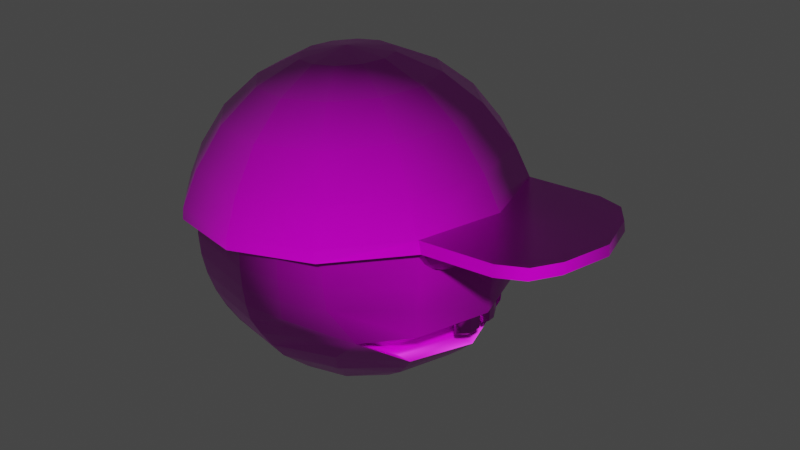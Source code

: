 # Source: sport.blend  (saved by Blender 3.0.42; exported with 4.5.12 LTS)
import bpy
from mathutils import Matrix  # noqa: F401  (used for matrix-valued properties, if any)

bpy.ops.wm.read_factory_settings(use_empty=True)
scene = bpy.context.scene
scene.name = 'Scene'

# ---- collections
col_collection = bpy.data.collections.new('Collection'); scene.collection.children.link(col_collection)

# ---- images (referenced by path relative to the original .blend; pixels are not part of the script)
import os
ASSET_DIR = os.environ.get("B2B_ASSET_DIR", "")  # directory of the original .blend (textures are referenced by path, not embedded)
HERE = os.path.dirname(os.path.abspath(__file__))  # packed textures are extracted next to this script under _unpacked/

def load_image(name, relpath, width, height, colorspace="sRGB"):
    """Load a texture the original file referenced (path relative to the .blend, or extracted next to this script)."""
    p = next((c for c in (os.path.join(HERE, relpath), os.path.join(ASSET_DIR, relpath)) if relpath and os.path.exists(c)), "")
    if p:
        img = bpy.data.images.load(p, check_existing=True)
        img.name = name
    else:  # same state as the original file: an image datablock whose file is absent (Cycles renders it pink)
        img = bpy.data.images.new(name, width, height)
        img.source = "FILE"
        img.filepath = "//" + (relpath or name)
    img.colorspace_settings.name = colorspace
    return img
img_sport_material_001_basecolor_png = load_image('sport_Material.001_BaseColor.png', 'sport_Material.001_BaseColor.png', 1024, 1024, 'sRGB')
img_sport_material_001_metallic_png = load_image('sport_Material.001_Metallic.png', 'sport_Material.001_Metallic.png', 1024, 1024, 'Non-Color')
img_sport_material_001_roughness_png = load_image('sport_Material.001_Roughness.png', 'sport_Material.001_Roughness.png', 1024, 1024, 'Non-Color')
img_sport_material_001_normal_png = load_image('sport_Material.001_Normal.png', 'sport_Material.001_Normal.png', 1024, 1024, 'Non-Color')

# ---- materials (node trees are filled in below, after node groups)
mat_material_001 = bpy.data.materials.new('Material.001')
mat_material_001.use_transparent_shadow = False

# ---- node groups
ng_auto_smooth = bpy.data.node_groups.new('Auto Smooth', 'GeometryNodeTree')
_s = ng_auto_smooth.interface.new_socket(name='Geometry', in_out='OUTPUT', socket_type='NodeSocketGeometry')
_s = ng_auto_smooth.interface.new_socket(name='Geometry', in_out='INPUT', socket_type='NodeSocketGeometry')
_s = ng_auto_smooth.interface.new_socket(name='Angle', in_out='INPUT', socket_type='NodeSocketFloat')
_s.subtype = 'ANGLE'
_s.min_value = 0.0
_s.max_value = 3.142
ng_auto_smooth.is_modifier = True
_N = ng_auto_smooth.nodes; _L = ng_auto_smooth.links
n0 = _N.new('NodeGroupOutput'); n0.name = 'Group Output'; n0.location = (480, -100)
n1 = _N.new('NodeGroupInput'); n1.name = 'Group Input'; n1.location = (-420, -300)
n2 = _N.new('NodeGroupInput'); n2.name = 'Group Input.001'; n2.location = (-60, -100)
n3 = _N.new('GeometryNodeSetShadeSmooth'); n3.name = 'Set Shade Smooth'; n3.location = (120, -100)
n3.domain = 'EDGE'
n4 = _N.new('GeometryNodeSetShadeSmooth'); n4.name = 'Set Shade Smooth.001'; n4.location = (300, -100)
n5 = _N.new('GeometryNodeInputMeshEdgeAngle'); n5.name = 'Edge Angle'; n5.location = (-420, -220)
n6 = _N.new('GeometryNodeInputEdgeSmooth'); n6.name = 'Is Edge Smooth'; n6.location = (-60, -160)
n7 = _N.new('GeometryNodeInputShadeSmooth'); n7.name = 'Is Face Smooth'; n7.location = (-240, -340)
n8 = _N.new('FunctionNodeBooleanMath'); n8.name = 'Boolean Math'; n8.location = (-60, -220)
n9 = _N.new('FunctionNodeCompare'); n9.name = 'Compare'; n9.location = (-240, -180)
n9.operation = 'LESS_EQUAL'
_L.new(n5.outputs[0], n9.inputs[0])
_L.new(n4.outputs[0], n0.inputs[0])
_L.new(n1.outputs[1], n9.inputs[1])
_L.new(n9.outputs[0], n8.inputs[0])
_L.new(n7.outputs[0], n8.inputs[1])
_L.new(n2.outputs[0], n3.inputs[0])
_L.new(n6.outputs[0], n3.inputs[1])
_L.new(n3.outputs[0], n4.inputs[0])
_L.new(n8.outputs[0], n3.inputs[2])
n0.is_active_output = True

# ---- material node trees
mat_material_001.use_nodes = True; mat_material_001.node_tree.nodes.clear()
_N = mat_material_001.node_tree.nodes; _L = mat_material_001.node_tree.links
n0 = _N.new('ShaderNodeOutputMaterial'); n0.name = 'Material Output'; n0.location = (300, 300)
n1 = _N.new('ShaderNodeBsdfPrincipled'); n1.name = 'Principled BSDF'; n1.location = (10, 300)
n1.distribution = 'GGX'
n1.subsurface_method = 'RANDOM_WALK_SKIN'
n1.inputs[3].default_value = 1.45
n1.inputs[27].default_value = (0.0, 0.0, 0.0, 1.0)
n1.inputs[28].default_value = 1.0
n2 = _N.new('ShaderNodeTexImage'); n2.name = 'Image Texture'; n2.location = (88, -30)
n2.label = 'Base Color'
n2.image = img_sport_material_001_basecolor_png
n3 = _N.new('ShaderNodeTexImage'); n3.name = 'Image Texture.001'; n3.location = (88, -310)
n3.label = 'Metallic'
n3.image = img_sport_material_001_metallic_png
n4 = _N.new('ShaderNodeTexImage'); n4.name = 'Image Texture.002'; n4.location = (88, -590)
n4.label = 'Roughness'
n4.image = img_sport_material_001_roughness_png
n5 = _N.new('ShaderNodeTexImage'); n5.name = 'Image Texture.003'; n5.location = (88, -870)
n5.label = 'Normal'
n5.image = img_sport_material_001_normal_png
n6 = _N.new('ShaderNodeNormalMap'); n6.name = 'Normal Map'; n6.location = (-240, -340)
n7 = _N.new('ShaderNodeMapping'); n7.name = 'Mapping'; n7.location = (230, -30)
n8 = _N.new('NodeReroute'); n8.name = 'Reroute'; n8.location = (38, -586)
n8.width = 16
n8.socket_idname = 'NodeSocketVector'
n9 = _N.new('ShaderNodeTexCoord'); n9.name = 'Texture Coordinate'; n9.location = (30, -30)
n10 = _N.new('NodeFrame'); n10.name = 'Frame'; n10.location = (-1270, 330)
n10.label = 'Mapping'
n10.width = 400
n11 = _N.new('NodeFrame'); n11.name = 'Frame.001'; n11.location = (-628, 530)
n11.label = 'Textures'
n11.width = 358
n2.parent = n11
n3.parent = n11
n4.parent = n11
n5.parent = n11
n7.parent = n10
n8.parent = n11
n9.parent = n10
_L.new(n1.outputs[0], n0.inputs[0])
_L.new(n2.outputs[0], n1.inputs[0])
_L.new(n3.outputs[0], n1.inputs[1])
_L.new(n4.outputs[0], n1.inputs[2])
_L.new(n5.outputs[0], n6.inputs[1])
_L.new(n6.outputs[0], n1.inputs[5])
_L.new(n8.outputs[0], n2.inputs[0])
_L.new(n8.outputs[0], n3.inputs[0])
_L.new(n8.outputs[0], n4.inputs[0])
_L.new(n8.outputs[0], n5.inputs[0])
_L.new(n7.outputs[0], n8.inputs[0])
_L.new(n9.outputs[2], n7.inputs[0])
n0.is_active_output = True

# ---- world
world_world = bpy.data.worlds.new('World'); scene.world = world_world
world_world.use_nodes = True; world_world.node_tree.nodes.clear()
_N = world_world.node_tree.nodes; _L = world_world.node_tree.links
n0 = _N.new('ShaderNodeOutputWorld'); n0.name = 'World Output'; n0.location = (300, 300)
n1 = _N.new('ShaderNodeBackground'); n1.name = 'Background'; n1.location = (10, 300)
n1.inputs[0].default_value = (0.05088, 0.05088, 0.05088, 1.0)
_L.new(n1.outputs[0], n0.inputs[0])
n0.is_active_output = True
world_world.color = (0.05088, 0.05088, 0.05088)
world_world.use_sun_shadow = False
world_world.sun_shadow_jitter_overblur = 0.0

# ---- meshes
me_sphere = bpy.data.meshes.new('Sphere')
me_sphere.from_pydata([(-0.3971, 0.9063, 0.2939), (-0.3978, 0.9264, 0.04868), (-0.4075, 0.8947, -0.1949), (-0.4034, 0.8091, -0.4039), (-0.3971, 0.4638, -0.7971), (-0.3971, 0.2489, -0.8968), (0.05604, 0.7848, 0.2939), (0.06397, 0.7986, 0.04905), (0.1624, 0.6693, -0.311), (-0.06642, 0.5727, -0.6096), (-0.1652, 0.4016, -0.7964), (-0.2727, 0.2155, -0.8968), (0.3878, 0.4531, 0.2939), (0.4055, 0.4626, 0.02658), (0.3837, 0.446, -0.2901), (0.3107, 0.4133, -0.4854), (0.1716, 0.3291, -0.6581), (0.00456, 0.2319, -0.8024), (-0.1816, 0.1244, -0.8969), (0.5092, -1.113e-08, 0.2939), (0.5305, -1.182e-08, 0.01987), (0.5092, -1.113e-08, -0.2995), (0.4154, -1.113e-08, -0.5353), (0.2588, -9.643e-09, -0.6752), (0.0667, -1.17e-08, -0.8048), (-0.1482, -1.193e-08, -0.8969), (-1.303, -1.113e-08, 0.2939), (-1.325, -1.182e-08, 0.03968), (-1.293, -1.342e-08, -0.2116), (-1.2, -1.147e-08, -0.4458), (-1.053, -1.227e-08, -0.6469), (-0.8609, -1.102e-08, -0.8012), (-0.6459, -1.016e-08, -0.8969), (-1.182, 0.4531, 0.2939), (-1.2, 0.4638, 0.03968), (-1.173, 0.448, -0.2116), (-1.093, 0.4016, -0.4458), (-0.9651, 0.3279, -0.6469), (-0.7987, 0.2319, -0.8012), (-0.6126, 0.1244, -0.8969), (-0.8502, 0.7848, 0.2939), (-0.8609, 0.8033, 0.04125), (-0.8451, 0.7759, -0.2075), (-0.7987, 0.6957, -0.4403), (-0.725, 0.568, -0.6431), (-0.629, 0.4016, -0.8004), (-0.5215, 0.2155, -0.8969), (-0.3971, -1.25e-08, -0.9332), (-0.3964, 0.6571, -0.6223), (0.05938, 0.6448, -0.2776), (0.03246, 0.6214, -0.3654), (0.2259, 0.4281, -0.3111), (0.1722, 0.4002, -0.4606), (0.3299, -1.136e-08, -0.3347), (0.2674, -1.113e-08, -0.4918), (-0.3971, -0.9063, 0.2939), (-0.3978, -0.9264, 0.04868), (-0.4075, -0.8947, -0.1949), (-0.4034, -0.8091, -0.4039), (-0.3971, -0.4638, -0.7971), (-0.3971, -0.2489, -0.8968), (0.05604, -0.7848, 0.2939), (0.06397, -0.7986, 0.04905), (0.1624, -0.6693, -0.311), (-0.06642, -0.5727, -0.6096), (-0.1652, -0.4016, -0.7964), (-0.2727, -0.2155, -0.8968), (0.3878, -0.4531, 0.2939), (0.4055, -0.4626, 0.02658), (0.3837, -0.446, -0.2901), (0.3107, -0.4133, -0.4854), (0.1716, -0.3291, -0.6581), (0.00456, -0.2319, -0.8024), (-0.1816, -0.1244, -0.8969), (-1.182, -0.4531, 0.2939), (-1.2, -0.4638, 0.03968), (-1.173, -0.448, -0.2116), (-1.093, -0.4016, -0.4458), (-0.9651, -0.3279, -0.6469), (-0.7987, -0.2319, -0.8012), (-0.6126, -0.1244, -0.8969), (-0.8502, -0.7848, 0.2939), (-0.8609, -0.8033, 0.04125), (-0.8451, -0.7759, -0.2075), (-0.7987, -0.6957, -0.4403), (-0.725, -0.568, -0.6431), (-0.629, -0.4016, -0.8004), (-0.5215, -0.2155, -0.8969), (-0.3964, -0.6571, -0.6223), (0.05938, -0.6448, -0.2776), (0.03246, -0.6214, -0.3654), (0.2259, -0.4281, -0.3111), (0.1722, -0.4002, -0.4606), (-0.3972, 0.9208, 0.1721), (-0.4, 0.9167, -0.07609), (-0.4158, 0.862, -0.3015), (0.06302, 0.7969, 0.177), (0.06463, 0.7757, -0.1013), (-0.1626, 0.8752, 0.2939), (-0.159, 0.8924, 0.05164), (-0.1855, 0.8534, -0.2101), (0.4004, 0.4603, 0.1649), (0.3983, 0.4568, -0.1271), (0.3233, -1.159e-08, -0.5279), (0.2433, 0.3722, -0.5737), (0.5238, -1.159e-08, 0.1611), (0.5238, -1.022e-08, -0.1356), (0.3399, -1.25e-08, -0.6057), (-1.318, -1.022e-08, 0.1668), (-1.317, -1.022e-08, -0.08705), (-1.254, -1.044e-08, -0.3319), (-1.133, -1.09e-08, -0.5514), (-1.195, 0.4605, 0.1668), (-1.194, 0.4598, -0.08705), (-1.139, 0.4285, -0.3319), (-1.034, 0.3679, -0.5514), (-0.8575, 0.7975, 0.1674), (-0.8569, 0.7964, -0.08425), (-0.8256, 0.7421, -0.3268), (-0.765, 0.6373, -0.5464), (-0.3963, 0.7394, -0.5135), (0.02485, 0.6403, -0.3181), (0.1768, 0.4118, -0.3855), (0.2741, -9.072e-09, -0.4126), (0.4131, -1.044e-08, -0.3021), (0.2992, 0.4391, -0.2846), (0.2248, 0.4024, -0.4887), (0.07547, 0.6766, -0.2686), (-0.009344, 0.6475, -0.4766), (0.05077, 0.655, -0.3494), (-0.3972, -0.9208, 0.1721), (-0.4, -0.9167, -0.07609), (-0.4158, -0.862, -0.3015), (0.06302, -0.7969, 0.177), (0.06463, -0.7757, -0.1013), (-0.1626, -0.8752, 0.2939), (-0.159, -0.8924, 0.05164), (-0.1855, -0.8534, -0.2101), (0.4004, -0.4603, 0.1649), (0.3983, -0.4568, -0.1271), (0.2433, -0.3722, -0.5737), (-1.195, -0.4605, 0.1668), (-1.194, -0.4598, -0.08705), (-1.139, -0.4285, -0.3319), (-1.034, -0.3679, -0.5514), (-0.8575, -0.7975, 0.1674), (-0.8569, -0.7964, -0.08425), (-0.8256, -0.7421, -0.3268), (-0.765, -0.6373, -0.5464), (-0.3963, -0.7394, -0.5135), (0.02485, -0.6403, -0.3181), (0.1768, -0.4118, -0.3855), (0.2992, -0.4391, -0.2846), (0.2248, -0.4024, -0.4887), (0.07547, -0.6766, -0.2686), (-0.009344, -0.6475, -0.4766), (0.05077, -0.655, -0.3494), (-0.159, 0.8889, 0.1761), (-0.1642, 0.8774, -0.08265), (0.02136, 0.6828, -0.3009), (-0.159, -0.8889, 0.1761), (-0.1642, -0.8774, -0.08265), (0.02136, -0.6828, -0.3009), (-0.4639, 0.5134, 0.8345), (-0.433, 0.8893, 0.4307), (-0.4133, 0.9919, 0.1741), (-0.3401, 0.2302, 0.9583), (-0.2079, 0.4446, 0.8541), (-0.08834, 0.6288, 0.685), (0.01036, 0.7701, 0.4646), (0.07859, 0.859, 0.2119), (-0.2431, 0.1329, 0.9658), (-0.02057, 0.2567, 0.8685), (0.1766, 0.363, 0.7053), (0.3349, 0.4446, 0.4895), (0.4431, 0.4959, 0.2397), (-0.2076, -1.113e-08, 0.9685), (0.04802, -1.113e-08, 0.8737), (0.2736, -1.113e-08, 0.7127), (0.4537, -1.113e-08, 0.4986), (-0.4756, -1.113e-08, 0.9877), (-0.7376, -1.113e-08, 0.9279), (-0.9758, -1.113e-08, 0.7953), (-1.174, -1.113e-08, 0.6018), (-1.32, -1.113e-08, 0.3628), (-1.402, -1.113e-08, 0.09838), (-0.7021, 0.1329, 0.9306), (-0.9073, 0.2567, 0.8006), (-1.077, 0.363, 0.6092), (-1.201, 0.4446, 0.3719), (-1.27, 0.4959, 0.1085), (-0.6051, 0.2302, 0.938), (-0.7199, 0.4446, 0.8149), (-0.8123, 0.6288, 0.6295), (-0.8763, 0.7701, 0.3967), (-0.9078, 0.859, 0.1363), (-0.4726, 0.2658, 0.9482), (-0.4503, 0.7261, 0.6573), (-0.4183, 0.9816, 0.2393), (0.07361, 0.8501, 0.2769), (0.4158, 0.483, 0.3038), (0.5585, -1.113e-08, 0.3141), (-1.397, -1.113e-08, 0.1643), (-1.266, 0.4908, 0.1743), (-0.9077, 0.8501, 0.2018), (1.195, -1.113e-08, 0.2849), (1.191, -1.113e-08, 0.3479), (0.5739, -1.113e-08, 0.2498), (-0.04957, 0.6288, 0.2124), (0.08056, -1.113e-08, 0.2309), (-0.2846, -1.113e-08, 0.2112), (-0.7788, -1.113e-08, 0.169), (-1.14, -1.113e-08, 0.1289), (1.115, 0.2745, 0.3424), (0.8584, 0.476, 0.325), (1.017, 0.4157, 0.3355), (0.8632, 0.489, 0.2614), (1.118, 0.287, 0.2792), (1.021, 0.4285, 0.2722), (-0.4639, -0.5134, 0.8345), (-0.433, -0.8893, 0.4307), (-0.4133, -0.9919, 0.1741), (-0.3401, -0.2302, 0.9583), (-0.2079, -0.4446, 0.8541), (-0.08834, -0.6288, 0.685), (0.01036, -0.7701, 0.4646), (0.07859, -0.859, 0.2119), (-0.2431, -0.1329, 0.9658), (-0.02057, -0.2567, 0.8685), (0.1766, -0.363, 0.7053), (0.3349, -0.4446, 0.4895), (0.4431, -0.4959, 0.2397), (-0.7021, -0.1329, 0.9306), (-0.9073, -0.2567, 0.8006), (-1.077, -0.363, 0.6092), (-1.201, -0.4446, 0.3719), (-1.27, -0.4959, 0.1085), (-0.6051, -0.2302, 0.938), (-0.7199, -0.4446, 0.8149), (-0.8123, -0.6288, 0.6295), (-0.8763, -0.7701, 0.3967), (-0.9078, -0.859, 0.1363), (-0.4726, -0.2658, 0.9482), (-0.4503, -0.7261, 0.6573), (-0.4183, -0.9816, 0.2393), (0.07361, -0.8501, 0.2769), (0.4158, -0.483, 0.3038), (-1.266, -0.4908, 0.1743), (-0.9077, -0.8501, 0.2018), (-0.04957, -0.6288, 0.2124), (1.115, -0.2745, 0.3424), (0.8584, -0.476, 0.325), (1.017, -0.4157, 0.3355), (0.8632, -0.489, 0.2614), (1.118, -0.287, 0.2792), (1.021, -0.4285, 0.2722), (0.4905, -0.1089, 0.004929), (0.4905, -0.0644, 0.1873), (0.4905, 0.1089, 0.004929), (0.4905, 0.0644, 0.1873), (0.569, -0.1089, 0.004929), (0.569, -0.0644, 0.1873), (0.569, 0.1089, 0.004929), (0.569, 0.0644, 0.1873), (0.4774, -1.177e-08, -0.02546), (0.4774, -1.121e-08, 0.2177), (0.5821, -1.164e-08, -0.02546), (0.5821, -1.16e-08, 0.2177), (0.4796, -0.07301, -0.02025), (0.4819, -0.09299, 0.0961), (0.4796, 0.03523, 0.2124), (0.4819, 0.09299, 0.0961), (0.5297, 0.1224, -0.01505), (0.5297, 0.06357, 0.2072), (0.5776, 0.09299, 0.0961), (0.5798, 0.07301, -0.02025), (0.5798, -0.03523, 0.2124), (0.5776, -0.09299, 0.0961), (0.5297, -0.1224, -0.01505), (0.5297, -0.06357, 0.2072), (0.4796, 0.07301, -0.02025), (0.4796, -0.03523, 0.2124), (0.5798, -0.07301, -0.02025), (0.5798, 0.03523, 0.2124), (0.5297, -1.138e-08, 0.2632), (0.5297, -1.113e-08, -0.07104), (0.6017, -1.087e-08, 0.0961), (0.5297, 0.1063, 0.0961), (0.5987, -0.05474, 0.0961), (0.5297, -0.1063, 0.0961), (0.5297, -0.08123, -0.06401), (0.5297, -0.02825, 0.2562), (0.5297, 0.02825, 0.2562), (0.5297, 0.08123, -0.06401), (0.5987, 0.05474, 0.0961), (0.3586, 0.4738, 0.2332), (0.3761, 0.4573, 0.1837), (0.4165, 0.3892, 0.1086), (0.4366, 0.3422, 0.08809), (0.4236, 0.4659, 0.2472), (0.4344, 0.4502, 0.1962), (0.4434, 0.4227, 0.1514), (0.4501, 0.3851, 0.1158), (0.454, 0.3401, 0.09184), (0.4878, 0.4083, 0.2574), (0.4919, 0.3985, 0.2054), (0.4904, 0.3805, 0.1589), (0.4833, 0.3553, 0.1211), (0.4712, 0.3247, 0.09458), (0.534, 0.3162, 0.2612), (0.5334, 0.316, 0.2088), (0.5243, 0.313, 0.1617), (0.5073, 0.3076, 0.1231), (0.4836, 0.3, 0.09559), (0.5499, 0.2144, 0.2574), (0.5477, 0.2247, 0.2054), (0.5359, 0.2385, 0.1589), (0.5155, 0.2549, 0.1211), (0.4878, 0.2727, 0.09458), (0.5312, 0.1301, 0.2472), (0.5308, 0.1491, 0.1962), (0.5222, 0.1768, 0.1514), (0.5058, 0.2113, 0.1158), (0.4828, 0.2501, 0.09184), (0.4828, 0.08595, 0.2332), (0.4875, 0.1096, 0.1837), (0.4868, 0.1445, 0.1412), (0.4808, 0.1884, 0.1086), (0.4699, 0.2383, 0.08809), (0.4548, 0.2908, 0.08109), (0.3958, 0.4284, 0.1412), (0.3586, -0.4738, 0.2332), (0.3761, -0.4573, 0.1837), (0.4165, -0.3892, 0.1086), (0.4366, -0.3422, 0.08809), (0.4236, -0.4659, 0.2472), (0.4344, -0.4502, 0.1962), (0.4434, -0.4227, 0.1514), (0.4501, -0.3851, 0.1158), (0.454, -0.3401, 0.09184), (0.4878, -0.4083, 0.2574), (0.4919, -0.3985, 0.2054), (0.4904, -0.3805, 0.1589), (0.4833, -0.3553, 0.1211), (0.4712, -0.3247, 0.09458), (0.534, -0.3162, 0.2612), (0.5334, -0.316, 0.2088), (0.5243, -0.313, 0.1617), (0.5073, -0.3076, 0.1231), (0.4836, -0.3, 0.09559), (0.5499, -0.2144, 0.2574), (0.5477, -0.2247, 0.2054), (0.5359, -0.2385, 0.1589), (0.5155, -0.2549, 0.1211), (0.4878, -0.2727, 0.09458), (0.5312, -0.1301, 0.2472), (0.5308, -0.1491, 0.1962), (0.5222, -0.1768, 0.1514), (0.5058, -0.2113, 0.1158), (0.4828, -0.2501, 0.09184), (0.4828, -0.08595, 0.2332), (0.4875, -0.1096, 0.1837), (0.4868, -0.1445, 0.1412), (0.4808, -0.1884, 0.1086), (0.4699, -0.2383, 0.08809), (0.4548, -0.2908, 0.08109), (0.3958, -0.4284, 0.1412), (0.3916, -0.1399, -0.379), (0.3916, -0.1399, -0.2568), (0.432, -0.02458, -0.379), (0.432, -0.02458, -0.2568), (0.4502, -0.1604, -0.379), (0.4502, -0.1604, -0.2568), (0.4905, -0.04508, -0.379), (0.4905, -0.04508, -0.2568), (0.4054, -0.08001, -0.3924), (0.4054, -0.08001, -0.2434), (0.4657, -0.02219, -0.3924), (0.4657, -0.02219, -0.2434), (0.4768, -0.105, -0.3924), (0.4768, -0.105, -0.2434), (0.4165, -0.1628, -0.3924), (0.4165, -0.1628, -0.2434), (0.4411, -0.0925, -0.4205), (0.4411, -0.0925, -0.2153), (0.3916, 0.1399, -0.379), (0.3916, 0.1399, -0.2568), (0.432, 0.02458, -0.379), (0.432, 0.02458, -0.2568), (0.4502, 0.1604, -0.379), (0.4502, 0.1604, -0.2568), (0.4905, 0.04508, -0.379), (0.4905, 0.04508, -0.2568), (0.4054, 0.08001, -0.3924), (0.4054, 0.08001, -0.2434), (0.4657, 0.02219, -0.3924), (0.4657, 0.02219, -0.2434), (0.4768, 0.105, -0.3924), (0.4768, 0.105, -0.2434), (0.4165, 0.1628, -0.3924), (0.4165, 0.1628, -0.2434), (0.4411, 0.0925, -0.4205), (0.4411, 0.0925, -0.2153)], [], [(5, 11, 47), (3, 8, 128, 120), (10, 11, 5, 4), (120, 128, 9, 48), (1, 93, 157, 99), (93, 0, 98, 157), (157, 98, 6, 96), (99, 157, 96, 7), (16, 17, 10, 9), (2, 94, 158, 100), (94, 1, 99, 158), (158, 99, 7, 97), (100, 158, 97, 8), (8, 3, 95, 100), (17, 18, 11, 10), (2, 100, 95), (23, 24, 17, 16), (97, 102, 14, 8), (21, 124, 125, 14), (125, 124, 53, 51), (11, 18, 47), (15, 104, 128, 8), (12, 101, 96, 6), (128, 104, 16, 9), (15, 22, 107, 104), (96, 101, 13, 7), (12, 19, 105, 101), (104, 107, 23, 16), (24, 25, 18, 17), (101, 105, 20, 13), (20, 106, 102, 13), (38, 39, 32, 31), (102, 106, 21, 14), (18, 25, 47), (37, 38, 31, 30), (28, 35, 114, 110), (110, 114, 36, 29), (32, 39, 47), (36, 115, 111, 29), (33, 112, 108, 26), (111, 115, 37, 30), (44, 45, 38, 37), (108, 112, 34, 27), (34, 113, 109, 27), (33, 40, 116, 112), (109, 113, 35, 28), (45, 46, 39, 38), (112, 116, 41, 34), (41, 117, 113, 34), (48, 4, 45, 44), (113, 117, 42, 35), (42, 118, 114, 35), (114, 118, 43, 36), (39, 46, 47), (43, 119, 115, 36), (115, 119, 44, 37), (46, 5, 47), (43, 3, 120, 119), (0, 93, 116, 40), (119, 120, 48, 44), (4, 5, 46, 45), (116, 93, 1, 41), (1, 94, 117, 41), (64, 88, 59, 65), (117, 94, 2, 42), (2, 95, 118, 42), (51, 122, 121, 49), (118, 95, 3, 43), (53, 123, 122, 51), (121, 122, 52, 50), (15, 8, 129, 126), (122, 123, 54, 52), (126, 129, 50, 52), (15, 126, 103, 22), (103, 126, 52, 54), (14, 125, 127, 8), (8, 127, 159, 129), (49, 121, 159, 127), (50, 129, 159, 121), (127, 125, 51, 49), (66, 60, 47), (64, 155, 149, 88), (149, 155, 63, 58), (65, 59, 60, 66), (56, 136, 160, 130), (136, 62, 133, 160), (160, 133, 61, 135), (130, 160, 135, 55), (71, 64, 65, 72), (57, 137, 161, 131), (137, 63, 134, 161), (161, 134, 62, 136), (131, 161, 136, 56), (63, 137, 132, 58), (72, 65, 66, 73), (57, 132, 137), (69, 139, 134, 63), (134, 139, 68, 62), (23, 71, 72, 24), (53, 124, 152, 91), (152, 124, 21, 69), (73, 66, 47), (64, 71, 140, 155), (155, 140, 70, 63), (62, 68, 138, 133), (133, 138, 67, 61), (23, 107, 140, 71), (140, 107, 22, 70), (20, 105, 138, 68), (138, 105, 19, 67), (24, 72, 73, 25), (21, 106, 139, 69), (139, 106, 20, 68), (79, 31, 32, 80), (25, 73, 47), (78, 30, 31, 79), (77, 143, 110, 29), (110, 143, 76, 28), (80, 32, 47), (78, 144, 111, 30), (111, 144, 77, 29), (75, 141, 108, 27), (108, 141, 74, 26), (85, 78, 79, 86), (28, 76, 142, 109), (109, 142, 75, 27), (82, 145, 141, 75), (141, 145, 81, 74), (86, 79, 80, 87), (83, 146, 142, 76), (142, 146, 82, 75), (88, 85, 86, 59), (84, 147, 143, 77), (143, 147, 83, 76), (87, 80, 47), (78, 85, 148, 144), (144, 148, 84, 77), (60, 87, 47), (88, 149, 148, 85), (148, 149, 58, 84), (56, 130, 145, 82), (145, 130, 55, 81), (59, 86, 87, 60), (57, 131, 146, 83), (146, 131, 56, 82), (84, 58, 132, 147), (147, 132, 57, 83), (92, 151, 150, 90), (150, 151, 91, 89), (92, 54, 123, 151), (151, 123, 53, 91), (92, 90, 156, 153), (92, 153, 103, 54), (153, 156, 63, 70), (91, 152, 154, 89), (103, 153, 70, 22), (63, 156, 162, 154), (90, 150, 162, 156), (89, 154, 162, 150), (154, 152, 69, 63), (7, 13, 102, 97), (9, 10, 4, 48), (198, 164, 169, 199), (163, 196, 166, 167), (197, 163, 167, 168), (164, 197, 168, 169), (196, 180, 166), (169, 168, 173, 174), (166, 180, 171), (199, 169, 174, 200), (167, 166, 171, 172), (168, 167, 172, 173), (172, 171, 176, 177), (173, 172, 177, 178), (174, 173, 178, 179), (171, 180, 176), (200, 174, 179, 201), (184, 183, 188, 189), (181, 180, 186), (202, 184, 189, 203), (182, 181, 186, 187), (183, 182, 187, 188), (188, 187, 192, 193), (189, 188, 193, 194), (186, 180, 191), (203, 189, 194, 204), (187, 186, 191, 192), (204, 194, 164, 198), (192, 191, 196, 163), (193, 192, 163, 197), (194, 193, 197, 164), (191, 180, 196), (195, 204, 198, 165), (190, 203, 204, 195), (185, 202, 203, 190), (170, 199, 200, 175), (165, 198, 199, 170), (217, 213, 206, 205), (165, 170, 175, 208), (209, 208, 175, 207), (165, 208, 209, 210), (195, 165, 210, 211), (190, 195, 211, 212), (190, 212, 185), (213, 217, 218, 215), (215, 218, 216, 214), (175, 200, 214, 216), (213, 215, 214, 200), (206, 213, 200, 201), (217, 175, 216, 218), (205, 207, 175, 217), (244, 245, 225, 220), (219, 223, 222, 242), (243, 224, 223, 219), (220, 225, 224, 243), (242, 222, 180), (225, 230, 229, 224), (222, 227, 180), (245, 246, 230, 225), (223, 228, 227, 222), (224, 229, 228, 223), (228, 177, 176, 227), (229, 178, 177, 228), (230, 179, 178, 229), (227, 176, 180), (246, 201, 179, 230), (184, 235, 234, 183), (181, 232, 180), (202, 247, 235, 184), (182, 233, 232, 181), (183, 234, 233, 182), (234, 239, 238, 233), (235, 240, 239, 234), (232, 237, 180), (247, 248, 240, 235), (233, 238, 237, 232), (248, 244, 220, 240), (238, 219, 242, 237), (239, 243, 219, 238), (240, 220, 243, 239), (237, 242, 180), (241, 221, 244, 248), (236, 241, 248, 247), (185, 236, 247, 202), (226, 231, 246, 245), (221, 226, 245, 244), (254, 205, 206, 250), (221, 249, 231, 226), (209, 207, 231, 249), (221, 210, 209, 249), (241, 211, 210, 221), (236, 212, 211, 241), (236, 185, 212), (250, 252, 255, 254), (252, 251, 253, 255), (231, 253, 251, 246), (250, 246, 251, 252), (206, 201, 246, 250), (254, 255, 253, 231), (205, 254, 231, 207), (258, 271, 287, 272), (271, 259, 273, 287), (287, 273, 263, 274), (272, 287, 274, 262), (266, 286, 288, 282), (286, 267, 276, 288), (288, 276, 261, 277), (282, 288, 277, 260), (260, 277, 289, 278), (277, 261, 279, 289), (289, 279, 257, 269), (278, 289, 269, 256), (264, 285, 290, 268), (285, 266, 282, 290), (290, 282, 260, 278), (268, 290, 278, 256), (267, 284, 291, 276), (284, 265, 281, 291), (291, 281, 257, 279), (276, 291, 279, 261), (263, 273, 292, 283), (273, 259, 270, 292), (292, 270, 265, 284), (283, 292, 284, 267), (258, 272, 293, 280), (272, 262, 275, 293), (293, 275, 266, 285), (280, 293, 285, 264), (262, 274, 294, 275), (274, 263, 283, 294), (294, 283, 267, 286), (275, 294, 286, 266), (298, 297, 302, 303), (296, 295, 299, 300), (329, 298, 303), (330, 296, 300, 301), (297, 330, 301, 302), (329, 303, 308), (301, 300, 305, 306), (302, 301, 306, 307), (303, 302, 307, 308), (300, 299, 304, 305), (308, 307, 312, 313), (305, 304, 309, 310), (329, 308, 313), (306, 305, 310, 311), (307, 306, 311, 312), (312, 311, 316, 317), (313, 312, 317, 318), (310, 309, 314, 315), (329, 313, 318), (311, 310, 315, 316), (329, 318, 323), (316, 315, 320, 321), (317, 316, 321, 322), (318, 317, 322, 323), (315, 314, 319, 320), (323, 322, 327, 328), (320, 319, 324, 325), (329, 323, 328), (321, 320, 325, 326), (322, 321, 326, 327), (334, 339, 338, 333), (332, 336, 335, 331), (365, 339, 334), (366, 337, 336, 332), (333, 338, 337, 366), (365, 344, 339), (337, 342, 341, 336), (338, 343, 342, 337), (339, 344, 343, 338), (336, 341, 340, 335), (344, 349, 348, 343), (341, 346, 345, 340), (365, 349, 344), (342, 347, 346, 341), (343, 348, 347, 342), (348, 353, 352, 347), (349, 354, 353, 348), (346, 351, 350, 345), (365, 354, 349), (347, 352, 351, 346), (365, 359, 354), (352, 357, 356, 351), (353, 358, 357, 352), (354, 359, 358, 353), (351, 356, 355, 350), (359, 364, 363, 358), (356, 361, 360, 355), (365, 364, 359), (357, 362, 361, 356), (358, 363, 362, 357), (370, 378, 377, 369), (377, 378, 374, 373), (374, 380, 379, 373), (379, 380, 372, 371), (372, 382, 381, 371), (381, 382, 368, 367), (369, 377, 383, 375), (377, 373, 379, 383), (383, 379, 371, 381), (375, 383, 381, 367), (374, 378, 384, 380), (378, 370, 376, 384), (384, 376, 368, 382), (380, 384, 382, 372), (388, 387, 395, 396), (395, 391, 392, 396), (392, 391, 397, 398), (397, 389, 390, 398), (390, 389, 399, 400), (399, 385, 386, 400), (387, 393, 401, 395), (395, 401, 397, 391), (401, 399, 389, 397), (393, 385, 399, 401), (392, 398, 402, 396), (396, 402, 394, 388), (402, 400, 386, 394), (398, 390, 400, 402)])
me_sphere.polygons.foreach_set('use_smooth', [True] * 380)
_k = set([(175, 200), (231, 246)])
me_sphere.attributes.new('sharp_edge', 'BOOLEAN', 'EDGE').data.foreach_set('value', [ (min(e.vertices), max(e.vertices)) in _k for e in me_sphere.edges])
_k = {(8, 14): 1.0, (15, 22): 1.0, (14, 21): 1.0, (8, 15): 1.0, (63, 69): 1.0, (22, 70): 1.0, (21, 69): 1.0, (63, 70): 1.0, (165, 170): 1.0, (170, 175): 1.0, (185, 190): 1.0, (190, 195): 1.0, (165, 195): 1.0, (198, 204): 1.0, (203, 204): 1.0, (202, 203): 1.0, (200, 201): 1.0, (199, 200): 1.0, (198, 199): 1.0, (213, 215): 1.0, (217, 218): 1.0, (214, 215): 1.0, (216, 218): 1.0, (175, 216): 1.0, (200, 214): 1.0, (205, 217): 1.0, (206, 213): 1.0, (221, 226): 1.0, (226, 231): 1.0, (185, 236): 1.0, (236, 241): 1.0, (221, 241): 1.0, (244, 248): 1.0, (247, 248): 1.0, (202, 247): 1.0, (201, 246): 1.0, (245, 246): 1.0, (244, 245): 1.0, (250, 252): 1.0, (254, 255): 1.0, (251, 252): 1.0, (253, 255): 1.0, (231, 253): 1.0, (246, 251): 1.0, (205, 254): 1.0, (206, 250): 1.0}
me_sphere.attributes.new('crease_edge', 'FLOAT', 'EDGE').data.foreach_set('value', [_k.get((min(e.vertices), max(e.vertices)), 0.0) for e in me_sphere.edges])
_uv = me_sphere.uv_layers.new(name='UVMap')
_uv.uv.foreach_set('vector', [0.2938, 0.4156, 0.2758, 0.4023, 0.3135, 0.3639, 0.2294, 0.5237, 0.15, 0.4609, 0.1919, 0.4653, 0.2407, 0.5055, 0.2465, 0.4276, 0.2758, 0.4023, 0.2938, 0.4156, 0.2753, 0.4519, 0.2407, 0.5055, 0.1919, 0.4653, 0.2136, 0.4525, 0.2531, 0.4873, 0.1812, 0.5891, 0.1665, 0.6091, 0.1276, 0.5771, 0.1456, 0.5593, 0.1665, 0.6091, 0.151, 0.631, 0.1091, 0.5957, 0.1276, 0.5771, 0.1276, 0.5771, 0.1091, 0.5957, 0.07377, 0.554, 0.09434, 0.5392, 0.1456, 0.5593, 0.1276, 0.5771, 0.09434, 0.5392, 0.1149, 0.524, 0.1991, 0.4062, 0.2303, 0.3966, 0.2465, 0.4276, 0.2136, 0.4525, 0.2089, 0.5539, 0.1953, 0.5704, 0.1638, 0.5413, 0.1822, 0.5265, 0.1953, 0.5704, 0.1812, 0.5891, 0.1456, 0.5593, 0.1638, 0.5413, 0.1638, 0.5413, 0.1456, 0.5593, 0.1149, 0.524, 0.1367, 0.5049, 0.1822, 0.5265, 0.1638, 0.5413, 0.1367, 0.5049, 0.15, 0.4609, 0.15, 0.4609, 0.2294, 0.5237, 0.2206, 0.5397, 0.1822, 0.5265, 0.2303, 0.3966, 0.2643, 0.3844, 0.2758, 0.4023, 0.2465, 0.4276, 0.2089, 0.5539, 0.1822, 0.5265, 0.2206, 0.5397, 0.1953, 0.3641, 0.2249, 0.3641, 0.2303, 0.3966, 0.1991, 0.4062, 0.1367, 0.5049, 0.09507, 0.4322, 0.1149, 0.4224, 0.15, 0.4609, 0.1046, 0.3643, 0.1174, 0.3643, 0.1251, 0.4221, 0.1149, 0.4224, 0.1251, 0.4221, 0.1174, 0.3643, 0.1291, 0.3643, 0.1351, 0.4203, 0.2758, 0.4023, 0.2643, 0.3844, 0.3135, 0.3639, 0.169, 0.4132, 0.1843, 0.4101, 0.1919, 0.4653, 0.15, 0.4609, 0.0216, 0.4638, 0.04709, 0.4537, 0.09434, 0.5392, 0.07377, 0.554, 0.1919, 0.4653, 0.1843, 0.4101, 0.1991, 0.4062, 0.2136, 0.4525, 0.169, 0.4132, 0.1713, 0.3642, 0.1828, 0.3642, 0.1843, 0.4101, 0.09434, 0.5392, 0.04709, 0.4537, 0.07133, 0.4434, 0.1149, 0.524, 0.0216, 0.4638, 0.0002011, 0.3646, 0.02882, 0.3645, 0.04709, 0.4537, 0.1843, 0.4101, 0.1828, 0.3642, 0.1953, 0.3641, 0.1991, 0.4062, 0.2249, 0.3641, 0.26, 0.364, 0.2643, 0.3844, 0.2303, 0.3966, 0.04709, 0.4537, 0.02882, 0.3645, 0.05533, 0.3644, 0.07133, 0.4434, 0.05533, 0.3644, 0.08069, 0.3644, 0.09507, 0.4322, 0.07133, 0.4434, 0.3591, 0.463, 0.3433, 0.4162, 0.3677, 0.3982, 0.4091, 0.4408, 0.09507, 0.4322, 0.08069, 0.3644, 0.1046, 0.3643, 0.1149, 0.4224, 0.2643, 0.3844, 0.26, 0.364, 0.3135, 0.3639, 0.3662, 0.5111, 0.3591, 0.463, 0.4091, 0.4408, 0.4397, 0.4952, 0.4613, 0.6106, 0.3629, 0.6071, 0.3655, 0.5828, 0.4597, 0.5815, 0.4597, 0.5815, 0.3655, 0.5828, 0.3669, 0.5588, 0.4558, 0.5523, 0.3677, 0.3982, 0.3433, 0.4162, 0.3135, 0.3639, 0.3669, 0.5588, 0.3674, 0.535, 0.4487, 0.5237, 0.4558, 0.5523, 0.3436, 0.7117, 0.3495, 0.6839, 0.4547, 0.6976, 0.45, 0.7266, 0.4487, 0.5237, 0.3674, 0.535, 0.3662, 0.5111, 0.4397, 0.4952, 0.3052, 0.5066, 0.3137, 0.4648, 0.3591, 0.463, 0.3662, 0.5111, 0.4547, 0.6976, 0.3495, 0.6839, 0.3548, 0.6572, 0.4587, 0.6687, 0.3548, 0.6572, 0.3594, 0.6319, 0.4608, 0.6397, 0.4587, 0.6687, 0.3436, 0.7117, 0.2418, 0.6816, 0.2524, 0.656, 0.3495, 0.6839, 0.4608, 0.6397, 0.3594, 0.6319, 0.3629, 0.6071, 0.4613, 0.6106, 0.3137, 0.4648, 0.3172, 0.4211, 0.3433, 0.4162, 0.3591, 0.463, 0.3495, 0.6839, 0.2524, 0.656, 0.2621, 0.6322, 0.3548, 0.6572, 0.2621, 0.6322, 0.271, 0.6099, 0.3594, 0.6319, 0.3548, 0.6572, 0.2531, 0.4873, 0.2753, 0.4519, 0.3137, 0.4648, 0.3052, 0.5066, 0.3594, 0.6319, 0.271, 0.6099, 0.2791, 0.5885, 0.3629, 0.6071, 0.2791, 0.5885, 0.2866, 0.5678, 0.3655, 0.5828, 0.3629, 0.6071, 0.3655, 0.5828, 0.2866, 0.5678, 0.2934, 0.5475, 0.3669, 0.5588, 0.3433, 0.4162, 0.3172, 0.4211, 0.3135, 0.3639, 0.2934, 0.5475, 0.2996, 0.5271, 0.3674, 0.535, 0.3669, 0.5588, 0.3674, 0.535, 0.2996, 0.5271, 0.3052, 0.5066, 0.3662, 0.5111, 0.3172, 0.4211, 0.2938, 0.4156, 0.3135, 0.3639, 0.2934, 0.5475, 0.2294, 0.5237, 0.2407, 0.5055, 0.2996, 0.5271, 0.151, 0.631, 0.1665, 0.6091, 0.2524, 0.656, 0.2418, 0.6816, 0.2996, 0.5271, 0.2407, 0.5055, 0.2531, 0.4873, 0.3052, 0.5066, 0.2753, 0.4519, 0.2938, 0.4156, 0.3172, 0.4211, 0.3137, 0.4648, 0.2524, 0.656, 0.1665, 0.6091, 0.1812, 0.5891, 0.2621, 0.6322, 0.1812, 0.5891, 0.1953, 0.5704, 0.271, 0.6099, 0.2621, 0.6322, 0.2133, 0.2757, 0.2527, 0.2407, 0.275, 0.2761, 0.2463, 0.3004, 0.271, 0.6099, 0.1953, 0.5704, 0.2089, 0.5539, 0.2791, 0.5885, 0.2089, 0.5539, 0.2206, 0.5397, 0.2866, 0.5678, 0.2791, 0.5885, 0.1351, 0.4203, 0.1455, 0.4174, 0.1486, 0.4356, 0.1469, 0.4362, 0.2866, 0.5678, 0.2206, 0.5397, 0.2294, 0.5237, 0.2934, 0.5475, 0.1291, 0.3643, 0.1418, 0.3642, 0.1455, 0.4174, 0.1351, 0.4203, 0.1486, 0.4356, 0.1455, 0.4174, 0.1542, 0.415, 0.1499, 0.4343, 0.169, 0.4132, 0.15, 0.4609, 0.1509, 0.4364, 0.1597, 0.4133, 0.1455, 0.4174, 0.1418, 0.3642, 0.1521, 0.3642, 0.1542, 0.415, 0.1597, 0.4133, 0.1509, 0.4364, 0.1499, 0.4343, 0.1542, 0.415, 0.169, 0.4132, 0.1597, 0.4133, 0.1605, 0.3642, 0.1713, 0.3642, 0.1605, 0.3642, 0.1597, 0.4133, 0.1542, 0.415, 0.1521, 0.3642, 0.1149, 0.4224, 0.1251, 0.4221, 0.1466, 0.4384, 0.15, 0.4609, 0.15, 0.4609, 0.1466, 0.4384, 0.1483, 0.4366, 0.1509, 0.4364, 0.1469, 0.4362, 0.1486, 0.4356, 0.1483, 0.4366, 0.1466, 0.4384, 0.1499, 0.4343, 0.1509, 0.4364, 0.1483, 0.4366, 0.1486, 0.4356, 0.1466, 0.4384, 0.1251, 0.4221, 0.1351, 0.4203, 0.1469, 0.4362, 0.2757, 0.3256, 0.2936, 0.3123, 0.3135, 0.3639, 0.2133, 0.2757, 0.1915, 0.263, 0.2402, 0.2225, 0.2527, 0.2407, 0.2402, 0.2225, 0.1915, 0.263, 0.1496, 0.2675, 0.2288, 0.2044, 0.2463, 0.3004, 0.275, 0.2761, 0.2936, 0.3123, 0.2757, 0.3256, 0.1803, 0.1391, 0.1448, 0.1691, 0.1267, 0.1513, 0.1655, 0.1191, 0.1448, 0.1691, 0.1142, 0.2046, 0.09354, 0.1894, 0.1267, 0.1513, 0.1267, 0.1513, 0.09354, 0.1894, 0.07288, 0.1748, 0.108, 0.1328, 0.1655, 0.1191, 0.1267, 0.1513, 0.108, 0.1328, 0.1498, 0.0972, 0.1989, 0.3221, 0.2133, 0.2757, 0.2463, 0.3004, 0.2301, 0.3316, 0.2082, 0.1742, 0.1815, 0.2017, 0.1631, 0.187, 0.1945, 0.1578, 0.1815, 0.2017, 0.1496, 0.2675, 0.1361, 0.2235, 0.1631, 0.187, 0.1631, 0.187, 0.1361, 0.2235, 0.1142, 0.2046, 0.1448, 0.1691, 0.1945, 0.1578, 0.1631, 0.187, 0.1448, 0.1691, 0.1803, 0.1391, 0.1496, 0.2675, 0.1815, 0.2017, 0.22, 0.1884, 0.2288, 0.2044, 0.2301, 0.3316, 0.2463, 0.3004, 0.2757, 0.3256, 0.2642, 0.3436, 0.2082, 0.1742, 0.22, 0.1884, 0.1815, 0.2017, 0.1146, 0.3062, 0.09477, 0.2965, 0.1361, 0.2235, 0.1496, 0.2675, 0.1361, 0.2235, 0.09477, 0.2965, 0.07097, 0.2854, 0.1142, 0.2046, 0.1953, 0.3641, 0.1989, 0.3221, 0.2301, 0.3316, 0.2249, 0.3641, 0.1291, 0.3643, 0.1174, 0.3643, 0.1248, 0.3065, 0.1349, 0.3082, 0.1248, 0.3065, 0.1174, 0.3643, 0.1046, 0.3643, 0.1146, 0.3062, 0.2642, 0.3436, 0.2757, 0.3256, 0.3135, 0.3639, 0.2133, 0.2757, 0.1989, 0.3221, 0.1841, 0.3183, 0.1915, 0.263, 0.1915, 0.263, 0.1841, 0.3183, 0.1688, 0.3152, 0.1496, 0.2675, 0.1142, 0.2046, 0.07097, 0.2854, 0.04667, 0.2752, 0.09354, 0.1894, 0.09354, 0.1894, 0.04667, 0.2752, 0.02113, 0.2652, 0.07288, 0.1748, 0.1953, 0.3641, 0.1828, 0.3642, 0.1841, 0.3183, 0.1989, 0.3221, 0.1841, 0.3183, 0.1828, 0.3642, 0.1713, 0.3642, 0.1688, 0.3152, 0.05533, 0.3644, 0.02882, 0.3645, 0.04667, 0.2752, 0.07097, 0.2854, 0.04667, 0.2752, 0.02882, 0.3645, 0.0002011, 0.3646, 0.02113, 0.2652, 0.2249, 0.3641, 0.2301, 0.3316, 0.2642, 0.3436, 0.26, 0.364, 0.1046, 0.3643, 0.08069, 0.3644, 0.09477, 0.2965, 0.1146, 0.3062, 0.09477, 0.2965, 0.08069, 0.3644, 0.05533, 0.3644, 0.07097, 0.2854, 0.3588, 0.2647, 0.4087, 0.2867, 0.3676, 0.3294, 0.3431, 0.3116, 0.26, 0.364, 0.2642, 0.3436, 0.3135, 0.3639, 0.3658, 0.2166, 0.4391, 0.2325, 0.4087, 0.2867, 0.3588, 0.2647, 0.3665, 0.1688, 0.3651, 0.1448, 0.4591, 0.1465, 0.4551, 0.1756, 0.4591, 0.1465, 0.3651, 0.1448, 0.3623, 0.1205, 0.4613, 0.1174, 0.3431, 0.3116, 0.3676, 0.3294, 0.3135, 0.3639, 0.3658, 0.2166, 0.367, 0.1927, 0.4481, 0.2041, 0.4391, 0.2325, 0.4481, 0.2041, 0.367, 0.1927, 0.3665, 0.1688, 0.4551, 0.1756, 0.354, 0.0702, 0.3487, 0.04334, 0.4551, 0.0295, 0.4591, 0.05872, 0.4551, 0.0295, 0.3487, 0.04334, 0.3427, 0.0153, 0.4503, 0.0002011, 0.3047, 0.2212, 0.3658, 0.2166, 0.3588, 0.2647, 0.3134, 0.263, 0.4613, 0.1174, 0.3623, 0.1205, 0.3586, 0.09569, 0.4612, 0.08811, 0.4612, 0.08811, 0.3586, 0.09569, 0.354, 0.0702, 0.4591, 0.05872, 0.2612, 0.09553, 0.2514, 0.07173, 0.3487, 0.04334, 0.354, 0.0702, 0.3487, 0.04334, 0.2514, 0.07173, 0.2406, 0.0461, 0.3427, 0.0153, 0.3134, 0.263, 0.3588, 0.2647, 0.3431, 0.3116, 0.317, 0.3067, 0.2784, 0.1393, 0.2702, 0.1179, 0.3586, 0.09569, 0.3623, 0.1205, 0.3586, 0.09569, 0.2702, 0.1179, 0.2612, 0.09553, 0.354, 0.0702, 0.2527, 0.2407, 0.3047, 0.2212, 0.3134, 0.263, 0.275, 0.2761, 0.2929, 0.1804, 0.286, 0.16, 0.3651, 0.1448, 0.3665, 0.1688, 0.3651, 0.1448, 0.286, 0.16, 0.2784, 0.1393, 0.3623, 0.1205, 0.317, 0.3067, 0.3431, 0.3116, 0.3135, 0.3639, 0.3658, 0.2166, 0.3047, 0.2212, 0.2991, 0.2007, 0.367, 0.1927, 0.367, 0.1927, 0.2991, 0.2007, 0.2929, 0.1804, 0.3665, 0.1688, 0.2936, 0.3123, 0.317, 0.3067, 0.3135, 0.3639, 0.2527, 0.2407, 0.2402, 0.2225, 0.2991, 0.2007, 0.3047, 0.2212, 0.2991, 0.2007, 0.2402, 0.2225, 0.2288, 0.2044, 0.2929, 0.1804, 0.1803, 0.1391, 0.1655, 0.1191, 0.2514, 0.07173, 0.2612, 0.09553, 0.2514, 0.07173, 0.1655, 0.1191, 0.1498, 0.0972, 0.2406, 0.0461, 0.275, 0.2761, 0.3134, 0.263, 0.317, 0.3067, 0.2936, 0.3123, 0.2082, 0.1742, 0.1945, 0.1578, 0.2702, 0.1179, 0.2784, 0.1393, 0.2702, 0.1179, 0.1945, 0.1578, 0.1803, 0.1391, 0.2612, 0.09553, 0.2929, 0.1804, 0.2288, 0.2044, 0.22, 0.1884, 0.286, 0.16, 0.286, 0.16, 0.22, 0.1884, 0.2082, 0.1742, 0.2784, 0.1393, 0.154, 0.3134, 0.1453, 0.3111, 0.1483, 0.2929, 0.1496, 0.2942, 0.1483, 0.2929, 0.1453, 0.3111, 0.1349, 0.3082, 0.1466, 0.2923, 0.154, 0.3134, 0.1521, 0.3642, 0.1418, 0.3642, 0.1453, 0.3111, 0.1453, 0.3111, 0.1418, 0.3642, 0.1291, 0.3643, 0.1349, 0.3082, 0.154, 0.3134, 0.1496, 0.2942, 0.1506, 0.292, 0.1595, 0.3151, 0.154, 0.3134, 0.1595, 0.3151, 0.1605, 0.3642, 0.1521, 0.3642, 0.1595, 0.3151, 0.1506, 0.292, 0.1496, 0.2675, 0.1688, 0.3152, 0.1349, 0.3082, 0.1248, 0.3065, 0.1463, 0.2901, 0.1466, 0.2923, 0.1605, 0.3642, 0.1595, 0.3151, 0.1688, 0.3152, 0.1713, 0.3642, 0.1496, 0.2675, 0.1506, 0.292, 0.148, 0.2919, 0.1463, 0.2901, 0.1496, 0.2942, 0.1483, 0.2929, 0.148, 0.2919, 0.1506, 0.292, 0.1466, 0.2923, 0.1463, 0.2901, 0.148, 0.2919, 0.1483, 0.2929, 0.1463, 0.2901, 0.1248, 0.3065, 0.1146, 0.3062, 0.1496, 0.2675, 0.1149, 0.524, 0.07133, 0.4434, 0.09507, 0.4322, 0.1367, 0.5049, 0.2136, 0.4525, 0.2465, 0.4276, 0.2753, 0.4519, 0.2531, 0.4873, 0.606, 0.0447, 0.6238, 0.07805, 0.5613, 0.1257, 0.5336, 0.1002, 0.6675, 0.1617, 0.6918, 0.2079, 0.6694, 0.2242, 0.6309, 0.1898, 0.6456, 0.1198, 0.6675, 0.1617, 0.6309, 0.1898, 0.5961, 0.1582, 0.6238, 0.07805, 0.6456, 0.1198, 0.5961, 0.1582, 0.5613, 0.1257, 0.2008, 0.727, 0.1883, 0.7735, 0.1759, 0.727, 0.5613, 0.1257, 0.5961, 0.1582, 0.5627, 0.2115, 0.5178, 0.1929, 0.1759, 0.727, 0.1883, 0.7735, 0.1543, 0.7395, 0.5336, 0.1002, 0.5613, 0.1257, 0.5178, 0.1929, 0.4813, 0.1779, 0.6309, 0.1898, 0.6694, 0.2242, 0.6545, 0.2471, 0.6067, 0.2288, 0.5961, 0.1582, 0.6309, 0.1898, 0.6067, 0.2288, 0.5627, 0.2115, 0.6067, 0.2288, 0.6545, 0.2471, 0.6486, 0.2735, 0.5983, 0.2735, 0.5627, 0.2115, 0.6067, 0.2288, 0.5983, 0.2735, 0.5512, 0.2735, 0.5178, 0.1929, 0.5627, 0.2115, 0.5512, 0.2735, 0.5013, 0.2735, 0.1543, 0.7395, 0.1883, 0.7735, 0.1419, 0.761, 0.4813, 0.1779, 0.5178, 0.1929, 0.5013, 0.2735, 0.4617, 0.2735, 0.862, 0.07232, 0.8392, 0.1233, 0.7712, 0.1003, 0.7786, 0.0508, 0.2348, 0.7859, 0.1883, 0.7735, 0.2348, 0.761, 0.8757, 0.03294, 0.862, 0.07232, 0.7786, 0.0508, 0.7831, 0.01242, 0.8092, 0.1719, 0.7721, 0.2163, 0.7467, 0.203, 0.7609, 0.1503, 0.8392, 0.1233, 0.8092, 0.1719, 0.7609, 0.1503, 0.7712, 0.1003, 0.7712, 0.1003, 0.7609, 0.1503, 0.7123, 0.1478, 0.7056, 0.09984, 0.7786, 0.0508, 0.7712, 0.1003, 0.7056, 0.09984, 0.6981, 0.05244, 0.2348, 0.761, 0.1883, 0.7735, 0.2223, 0.7395, 0.7831, 0.01242, 0.7786, 0.0508, 0.6981, 0.05244, 0.6918, 0.01511, 0.7609, 0.1503, 0.7467, 0.203, 0.7186, 0.2004, 0.7123, 0.1478, 0.6918, 0.01511, 0.6981, 0.05244, 0.6238, 0.07805, 0.606, 0.0447, 0.7123, 0.1478, 0.7186, 0.2004, 0.6918, 0.2079, 0.6675, 0.1617, 0.7056, 0.09984, 0.7123, 0.1478, 0.6675, 0.1617, 0.6456, 0.1198, 0.6981, 0.05244, 0.7056, 0.09984, 0.6456, 0.1198, 0.6238, 0.07805, 0.2223, 0.7395, 0.1883, 0.7735, 0.2008, 0.727, 0.6896, 0.003039, 0.6918, 0.01511, 0.606, 0.0447, 0.6003, 0.03386, 0.7843, 0.0002011, 0.7831, 0.01242, 0.6918, 0.01511, 0.6896, 0.003039, 0.8788, 0.02088, 0.8757, 0.03294, 0.7831, 0.01242, 0.7843, 0.0002011, 0.5252, 0.09109, 0.5336, 0.1002, 0.4813, 0.1779, 0.4693, 0.1711, 0.6003, 0.03386, 0.606, 0.0447, 0.5336, 0.1002, 0.5252, 0.09109, 0.01168, 0.781, 0.02205, 0.7874, 0.01228, 0.8346, 0.0002011, 0.8346, 0.4618, 0.781, 0.508, 0.7015, 0.5881, 0.655, 0.542, 0.7345, 0.6573, 0.7411, 0.542, 0.7345, 0.5881, 0.655, 0.6804, 0.6554, 0.4618, 0.781, 0.542, 0.7345, 0.6573, 0.7411, 0.6402, 0.8046, 0.4617, 0.8734, 0.4618, 0.781, 0.6402, 0.8046, 0.617, 0.8907, 0.5078, 0.9534, 0.4617, 0.8734, 0.617, 0.8907, 0.6, 0.9538, 0.5078, 0.9534, 0.6, 0.9538, 0.5877, 0.9997, 0.02205, 0.7874, 0.01168, 0.781, 0.02841, 0.7526, 0.03543, 0.7622, 0.03543, 0.7622, 0.02841, 0.7526, 0.05721, 0.7378, 0.06064, 0.7492, 0.1352, 0.727, 0.1415, 0.7392, 0.06064, 0.7492, 0.05721, 0.7378, 0.02205, 0.7874, 0.03543, 0.7622, 0.06064, 0.7492, 0.1415, 0.7392, 0.01228, 0.8346, 0.02205, 0.7874, 0.1415, 0.7392, 0.1222, 0.8346, 0.6561, 0.5473, 0.5881, 0.655, 0.609, 0.5822, 0.6269, 0.5575, 0.7095, 0.5473, 0.6804, 0.6554, 0.5881, 0.655, 0.6561, 0.5473, 0.606, 0.5024, 0.5336, 0.4468, 0.5613, 0.4214, 0.6238, 0.469, 0.6675, 0.3853, 0.6309, 0.3572, 0.6694, 0.3229, 0.6918, 0.3392, 0.6456, 0.4272, 0.5961, 0.3889, 0.6309, 0.3572, 0.6675, 0.3853, 0.6238, 0.469, 0.5613, 0.4214, 0.5961, 0.3889, 0.6456, 0.4272, 0.1759, 0.8199, 0.1543, 0.8075, 0.1883, 0.7735, 0.5613, 0.4214, 0.5178, 0.3542, 0.5627, 0.3356, 0.5961, 0.3889, 0.1543, 0.8075, 0.1419, 0.7859, 0.1883, 0.7735, 0.5336, 0.4468, 0.4813, 0.3692, 0.5178, 0.3542, 0.5613, 0.4214, 0.6309, 0.3572, 0.6067, 0.3183, 0.6545, 0.3, 0.6694, 0.3229, 0.5961, 0.3889, 0.5627, 0.3356, 0.6067, 0.3183, 0.6309, 0.3572, 0.6067, 0.3183, 0.5983, 0.2735, 0.6486, 0.2735, 0.6545, 0.3, 0.5627, 0.3356, 0.5512, 0.2735, 0.5983, 0.2735, 0.6067, 0.3183, 0.5178, 0.3542, 0.5013, 0.2735, 0.5512, 0.2735, 0.5627, 0.3356, 0.1419, 0.7859, 0.1419, 0.761, 0.1883, 0.7735, 0.4813, 0.3692, 0.4617, 0.2735, 0.5013, 0.2735, 0.5178, 0.3542, 0.862, 0.4747, 0.7786, 0.4963, 0.7712, 0.4467, 0.8392, 0.4238, 0.2348, 0.7859, 0.2223, 0.8075, 0.1883, 0.7735, 0.8757, 0.5141, 0.7831, 0.5346, 0.7786, 0.4963, 0.862, 0.4747, 0.8092, 0.3751, 0.7609, 0.3968, 0.7467, 0.3441, 0.7721, 0.3307, 0.8392, 0.4238, 0.7712, 0.4467, 0.7609, 0.3968, 0.8092, 0.3751, 0.7712, 0.4467, 0.7056, 0.4472, 0.7123, 0.3993, 0.7609, 0.3968, 0.7786, 0.4963, 0.6981, 0.4946, 0.7056, 0.4472, 0.7712, 0.4467, 0.2223, 0.8075, 0.2008, 0.8199, 0.1883, 0.7735, 0.7831, 0.5346, 0.6918, 0.5319, 0.6981, 0.4946, 0.7786, 0.4963, 0.7609, 0.3968, 0.7123, 0.3993, 0.7186, 0.3467, 0.7467, 0.3441, 0.6918, 0.5319, 0.606, 0.5024, 0.6238, 0.469, 0.6981, 0.4946, 0.7123, 0.3993, 0.6675, 0.3853, 0.6918, 0.3392, 0.7186, 0.3467, 0.7056, 0.4472, 0.6456, 0.4272, 0.6675, 0.3853, 0.7123, 0.3993, 0.6981, 0.4946, 0.6238, 0.469, 0.6456, 0.4272, 0.7056, 0.4472, 0.2008, 0.8199, 0.1759, 0.8199, 0.1883, 0.7735, 0.6896, 0.544, 0.6003, 0.5132, 0.606, 0.5024, 0.6918, 0.5319, 0.7843, 0.5469, 0.6896, 0.544, 0.6918, 0.5319, 0.7831, 0.5346, 0.8788, 0.5262, 0.7843, 0.5469, 0.7831, 0.5346, 0.8757, 0.5141, 0.5252, 0.456, 0.4693, 0.376, 0.4813, 0.3692, 0.5336, 0.4468, 0.6003, 0.5132, 0.5252, 0.456, 0.5336, 0.4468, 0.606, 0.5024, 0.01168, 0.8882, 0.0002011, 0.8346, 0.01228, 0.8346, 0.02205, 0.8818, 0.8064, 0.8738, 0.7604, 0.7933, 0.7604, 0.7014, 0.8064, 0.7819, 0.6573, 0.7411, 0.6804, 0.6554, 0.7604, 0.7014, 0.7604, 0.7933, 0.8064, 0.8738, 0.6402, 0.8046, 0.6573, 0.7411, 0.7604, 0.7933, 0.7601, 0.9537, 0.617, 0.8907, 0.6402, 0.8046, 0.8064, 0.8738, 0.68, 0.9998, 0.6, 0.9538, 0.617, 0.8907, 0.7601, 0.9537, 0.68, 0.9998, 0.5877, 0.9997, 0.6, 0.9538, 0.02205, 0.8818, 0.03543, 0.907, 0.02841, 0.9166, 0.01168, 0.8882, 0.03543, 0.907, 0.06064, 0.92, 0.05721, 0.9314, 0.02841, 0.9166, 0.1352, 0.9422, 0.05721, 0.9314, 0.06064, 0.92, 0.1415, 0.93, 0.02205, 0.8818, 0.1415, 0.93, 0.06064, 0.92, 0.03543, 0.907, 0.01228, 0.8346, 0.1222, 0.8346, 0.1415, 0.93, 0.02205, 0.8818, 0.7558, 0.5741, 0.7758, 0.5976, 0.7789, 0.628, 0.7604, 0.7014, 0.7095, 0.5473, 0.7558, 0.5741, 0.7604, 0.7014, 0.6804, 0.6554, 0.2496, 0.7384, 0.2735, 0.727, 0.2735, 0.7389, 0.2557, 0.7479, 0.2735, 0.727, 0.2986, 0.7358, 0.295, 0.7458, 0.2735, 0.7389, 0.2735, 0.7389, 0.295, 0.7458, 0.2887, 0.7503, 0.2747, 0.7486, 0.2557, 0.7479, 0.2735, 0.7389, 0.2747, 0.7486, 0.2619, 0.7511, 0.2619, 0.766, 0.2779, 0.7622, 0.2797, 0.7696, 0.2647, 0.7749, 0.2779, 0.7622, 0.2934, 0.7585, 0.2941, 0.7629, 0.2797, 0.7696, 0.2797, 0.7696, 0.2941, 0.7629, 0.293, 0.768, 0.2811, 0.7758, 0.2647, 0.7749, 0.2797, 0.7696, 0.2811, 0.7758, 0.2686, 0.7794, 0.2686, 0.7794, 0.2811, 0.7758, 0.2845, 0.785, 0.2645, 0.785, 0.2811, 0.7758, 0.293, 0.768, 0.3005, 0.7692, 0.2845, 0.785, 0.2845, 0.785, 0.3005, 0.7692, 0.3083, 0.7765, 0.2899, 0.7956, 0.2645, 0.785, 0.2845, 0.785, 0.2899, 0.7956, 0.2634, 0.7962, 0.2352, 0.7724, 0.2517, 0.7685, 0.2575, 0.7791, 0.2466, 0.7939, 0.2517, 0.7685, 0.2619, 0.766, 0.2647, 0.7749, 0.2575, 0.7791, 0.2575, 0.7791, 0.2647, 0.7749, 0.2686, 0.7794, 0.2645, 0.785, 0.2466, 0.7939, 0.2575, 0.7791, 0.2645, 0.785, 0.2634, 0.7962, 0.2934, 0.7585, 0.3008, 0.7568, 0.3014, 0.7602, 0.2941, 0.7629, 0.3008, 0.7568, 0.3152, 0.7534, 0.3152, 0.765, 0.3014, 0.7602, 0.3014, 0.7602, 0.3152, 0.765, 0.3083, 0.7765, 0.3005, 0.7692, 0.2941, 0.7629, 0.3014, 0.7602, 0.3005, 0.7692, 0.293, 0.768, 0.2887, 0.7503, 0.295, 0.7458, 0.2998, 0.7535, 0.292, 0.7543, 0.295, 0.7458, 0.2986, 0.7358, 0.3099, 0.7429, 0.2998, 0.7535, 0.2998, 0.7535, 0.3099, 0.7429, 0.3152, 0.7534, 0.3008, 0.7568, 0.292, 0.7543, 0.2998, 0.7535, 0.3008, 0.7568, 0.2934, 0.7585, 0.2496, 0.7384, 0.2557, 0.7479, 0.2521, 0.7563, 0.2357, 0.748, 0.2557, 0.7479, 0.2619, 0.7511, 0.2604, 0.7568, 0.2521, 0.7563, 0.2521, 0.7563, 0.2604, 0.7568, 0.2619, 0.766, 0.2517, 0.7685, 0.2357, 0.748, 0.2521, 0.7563, 0.2517, 0.7685, 0.2352, 0.7724, 0.2619, 0.7511, 0.2747, 0.7486, 0.2762, 0.7548, 0.2604, 0.7568, 0.2747, 0.7486, 0.2887, 0.7503, 0.292, 0.7543, 0.2762, 0.7548, 0.2762, 0.7548, 0.292, 0.7543, 0.2934, 0.7585, 0.2779, 0.7622, 0.2604, 0.7568, 0.2762, 0.7548, 0.2779, 0.7622, 0.2619, 0.766, 0.3512, 0.7848, 0.3472, 0.7947, 0.3429, 0.7899, 0.3486, 0.7827, 0.3339, 0.8111, 0.3257, 0.8175, 0.3196, 0.8064, 0.3284, 0.8016, 0.3534, 0.7746, 0.3512, 0.7848, 0.3486, 0.7827, 0.3412, 0.8036, 0.3339, 0.8111, 0.3284, 0.8016, 0.3361, 0.7961, 0.3472, 0.7947, 0.3412, 0.8036, 0.3361, 0.7961, 0.3429, 0.7899, 0.3534, 0.7746, 0.3486, 0.7827, 0.3472, 0.7788, 0.3361, 0.7961, 0.3284, 0.8016, 0.3253, 0.7881, 0.3336, 0.7854, 0.3429, 0.7899, 0.3361, 0.7961, 0.3336, 0.7854, 0.3408, 0.7823, 0.3486, 0.7827, 0.3429, 0.7899, 0.3408, 0.7823, 0.3472, 0.7788, 0.3284, 0.8016, 0.3196, 0.8064, 0.3158, 0.7904, 0.3253, 0.7881, 0.3472, 0.7788, 0.3408, 0.7823, 0.3409, 0.7733, 0.3471, 0.774, 0.3253, 0.7881, 0.3158, 0.7904, 0.3156, 0.7707, 0.3254, 0.7717, 0.3534, 0.7746, 0.3472, 0.7788, 0.3471, 0.774, 0.3336, 0.7854, 0.3253, 0.7881, 0.3254, 0.7717, 0.3337, 0.7726, 0.3408, 0.7823, 0.3336, 0.7854, 0.3337, 0.7726, 0.3409, 0.7733, 0.3409, 0.7733, 0.3337, 0.7726, 0.3362, 0.76, 0.3427, 0.7645, 0.3471, 0.774, 0.3409, 0.7733, 0.3427, 0.7645, 0.3482, 0.7693, 0.3254, 0.7717, 0.3156, 0.7707, 0.3198, 0.7515, 0.3287, 0.7557, 0.3534, 0.7746, 0.3471, 0.774, 0.3482, 0.7693, 0.3337, 0.7726, 0.3254, 0.7717, 0.3287, 0.7557, 0.3362, 0.76, 0.3534, 0.7746, 0.3482, 0.7693, 0.3504, 0.7657, 0.3362, 0.76, 0.3287, 0.7557, 0.3344, 0.7431, 0.3408, 0.75, 0.3427, 0.7645, 0.3362, 0.76, 0.3408, 0.75, 0.3462, 0.7575, 0.3482, 0.7693, 0.3427, 0.7645, 0.3462, 0.7575, 0.3504, 0.7657, 0.3287, 0.7557, 0.3198, 0.7515, 0.3268, 0.7366, 0.3344, 0.7431, 0.3504, 0.7657, 0.3462, 0.7575, 0.3514, 0.7537, 0.3534, 0.7641, 0.3344, 0.7431, 0.3268, 0.7366, 0.335, 0.727, 0.3417, 0.7349, 0.3534, 0.7746, 0.3504, 0.7657, 0.3534, 0.7641, 0.3408, 0.75, 0.3344, 0.7431, 0.3417, 0.7349, 0.3474, 0.7438, 0.3462, 0.7575, 0.3408, 0.75, 0.3474, 0.7438, 0.3514, 0.7537, 0.3915, 0.7641, 0.3885, 0.7657, 0.3844, 0.7575, 0.3896, 0.7537, 0.3799, 0.7349, 0.3725, 0.7431, 0.365, 0.7366, 0.3732, 0.727, 0.3915, 0.7746, 0.3885, 0.7657, 0.3915, 0.7641, 0.3855, 0.7438, 0.379, 0.75, 0.3725, 0.7431, 0.3799, 0.7349, 0.3896, 0.7537, 0.3844, 0.7575, 0.379, 0.75, 0.3855, 0.7438, 0.3915, 0.7746, 0.3864, 0.7693, 0.3885, 0.7657, 0.379, 0.75, 0.3744, 0.76, 0.3668, 0.7557, 0.3725, 0.7431, 0.3844, 0.7575, 0.3808, 0.7645, 0.3744, 0.76, 0.379, 0.75, 0.3885, 0.7657, 0.3864, 0.7693, 0.3808, 0.7645, 0.3844, 0.7575, 0.3725, 0.7431, 0.3668, 0.7557, 0.3579, 0.7515, 0.365, 0.7366, 0.3864, 0.7693, 0.3853, 0.774, 0.379, 0.7733, 0.3808, 0.7645, 0.3668, 0.7557, 0.3635, 0.7717, 0.3538, 0.7707, 0.3579, 0.7515, 0.3915, 0.7746, 0.3853, 0.774, 0.3864, 0.7693, 0.3744, 0.76, 0.3719, 0.7726, 0.3635, 0.7717, 0.3668, 0.7557, 0.3808, 0.7645, 0.379, 0.7733, 0.3719, 0.7726, 0.3744, 0.76, 0.379, 0.7733, 0.379, 0.7823, 0.3718, 0.7854, 0.3719, 0.7726, 0.3853, 0.774, 0.3854, 0.7788, 0.379, 0.7823, 0.379, 0.7733, 0.3635, 0.7717, 0.3635, 0.7881, 0.354, 0.7904, 0.3538, 0.7707, 0.3915, 0.7746, 0.3854, 0.7788, 0.3853, 0.774, 0.3719, 0.7726, 0.3718, 0.7854, 0.3635, 0.7881, 0.3635, 0.7717, 0.3915, 0.7746, 0.3868, 0.7827, 0.3854, 0.7788, 0.3718, 0.7854, 0.3743, 0.7961, 0.3665, 0.8016, 0.3635, 0.7881, 0.379, 0.7823, 0.381, 0.7899, 0.3743, 0.7961, 0.3718, 0.7854, 0.3854, 0.7788, 0.3868, 0.7827, 0.381, 0.7899, 0.379, 0.7823, 0.3635, 0.7881, 0.3665, 0.8016, 0.3578, 0.8064, 0.354, 0.7904, 0.3868, 0.7827, 0.3894, 0.7848, 0.3854, 0.7947, 0.381, 0.7899, 0.3665, 0.8016, 0.372, 0.8111, 0.3639, 0.8175, 0.3578, 0.8064, 0.3915, 0.7746, 0.3894, 0.7848, 0.3868, 0.7827, 0.3743, 0.7961, 0.3794, 0.8036, 0.372, 0.8111, 0.3665, 0.8016, 0.381, 0.7899, 0.3854, 0.7947, 0.3794, 0.8036, 0.3743, 0.7961, 0.4391, 0.824, 0.4307, 0.8194, 0.429, 0.7992, 0.4391, 0.789, 0.429, 0.7992, 0.4307, 0.8194, 0.4262, 0.8171, 0.4247, 0.8035, 0.4262, 0.8171, 0.4201, 0.8193, 0.4173, 0.8032, 0.4247, 0.8035, 0.4173, 0.8032, 0.4201, 0.8193, 0.4137, 0.8194, 0.4105, 0.806, 0.4137, 0.8194, 0.4102, 0.823, 0.405, 0.8035, 0.4105, 0.806, 0.405, 0.8035, 0.4102, 0.823, 0.4039, 0.8302, 0.3919, 0.7973, 0.4391, 0.789, 0.429, 0.7992, 0.416, 0.7956, 0.4135, 0.7817, 0.429, 0.7992, 0.4247, 0.8035, 0.4173, 0.8032, 0.416, 0.7956, 0.416, 0.7956, 0.4173, 0.8032, 0.4105, 0.806, 0.405, 0.8035, 0.4135, 0.7817, 0.416, 0.7956, 0.405, 0.8035, 0.3919, 0.7973, 0.4262, 0.8171, 0.4307, 0.8194, 0.4213, 0.8257, 0.4201, 0.8193, 0.4307, 0.8194, 0.4391, 0.824, 0.4231, 0.8361, 0.4213, 0.8257, 0.4213, 0.8257, 0.4231, 0.8361, 0.4039, 0.8302, 0.4102, 0.823, 0.4201, 0.8193, 0.4213, 0.8257, 0.4102, 0.823, 0.4137, 0.8194, 0.4039, 0.7754, 0.3919, 0.7425, 0.405, 0.7487, 0.4102, 0.7682, 0.405, 0.7487, 0.4105, 0.7513, 0.4137, 0.7646, 0.4102, 0.7682, 0.4137, 0.7646, 0.4105, 0.7513, 0.4173, 0.7484, 0.4201, 0.7645, 0.4173, 0.7484, 0.4247, 0.7488, 0.4262, 0.7624, 0.4201, 0.7645, 0.4262, 0.7624, 0.4247, 0.7488, 0.429, 0.7445, 0.4307, 0.7646, 0.429, 0.7445, 0.4391, 0.7342, 0.4391, 0.7692, 0.4307, 0.7646, 0.3919, 0.7425, 0.4135, 0.727, 0.416, 0.7409, 0.405, 0.7487, 0.405, 0.7487, 0.416, 0.7409, 0.4173, 0.7484, 0.4105, 0.7513, 0.416, 0.7409, 0.429, 0.7445, 0.4247, 0.7488, 0.4173, 0.7484, 0.4135, 0.727, 0.4391, 0.7342, 0.429, 0.7445, 0.416, 0.7409, 0.4137, 0.7646, 0.4201, 0.7645, 0.4213, 0.771, 0.4102, 0.7682, 0.4102, 0.7682, 0.4213, 0.771, 0.4231, 0.7813, 0.4039, 0.7754, 0.4213, 0.771, 0.4307, 0.7646, 0.4391, 0.7692, 0.4231, 0.7813, 0.4201, 0.7645, 0.4262, 0.7624, 0.4307, 0.7646, 0.4213, 0.771])
me_sphere.materials.append(mat_material_001)
me_sphere.use_remesh_fix_poles = True
me_sphere.use_remesh_preserve_attributes = False
me_sphere.update()

# ---- objects
ob_sphere = bpy.data.objects.new('Sphere', me_sphere)

# ---- transforms, parenting, visibility, modifiers, constraints
ob_sphere.location = (0.3971, 1.113e-08, -0.03968)
_m = ob_sphere.modifiers.new('Auto Smooth', 'NODES')
_m.node_group = ng_auto_smooth
_gi = [s.identifier for s in ng_auto_smooth.interface.items_tree if s.item_type == 'SOCKET' and s.in_out == 'INPUT']
_m[_gi[1]] = 1.147  # Angle

# ---- collection membership
col_collection.objects.link(ob_sphere)

# ---- scene / render settings (as saved in the file)
scene.frame_start = 1; scene.frame_end = 250; scene.frame_set(1)
scene.render.engine = 'BLENDER_EEVEE_NEXT'
scene.cycles.sampling_pattern = 'TABULATED_SOBOL'
scene.cycles.use_light_tree = False
scene.view_settings.view_transform = 'Filmic'
bpy.context.view_layer.update()

# ---- added for rendering (the .blend has no active camera and no usable light): camera, sun
cam_auto = bpy.data.cameras.new('AutoCamera')
cam_auto.lens = 50.0
cam_auto.sensor_width = 36.0
cam_auto.clip_end = 1000.0
ob_auto_camera = bpy.data.objects.new('AutoCamera', cam_auto)
scene.collection.objects.link(ob_auto_camera)
ob_auto_camera.location = (3.80136, -4.20924, 2.7937)
ob_auto_camera.rotation_euler = (1.09748, -7.21219e-08, 0.694738)
scene.camera = ob_auto_camera
light_auto_sun = bpy.data.lights.new('AutoSun', 'SUN')
light_auto_sun.energy = 3.0
light_auto_sun.angle = 0.0523599
ob_auto_sun = bpy.data.objects.new('AutoSun', light_auto_sun)
scene.collection.objects.link(ob_auto_sun)
ob_auto_sun.rotation_euler = (0.872665, 0.174533, 0.523599)
bpy.context.view_layer.update()
